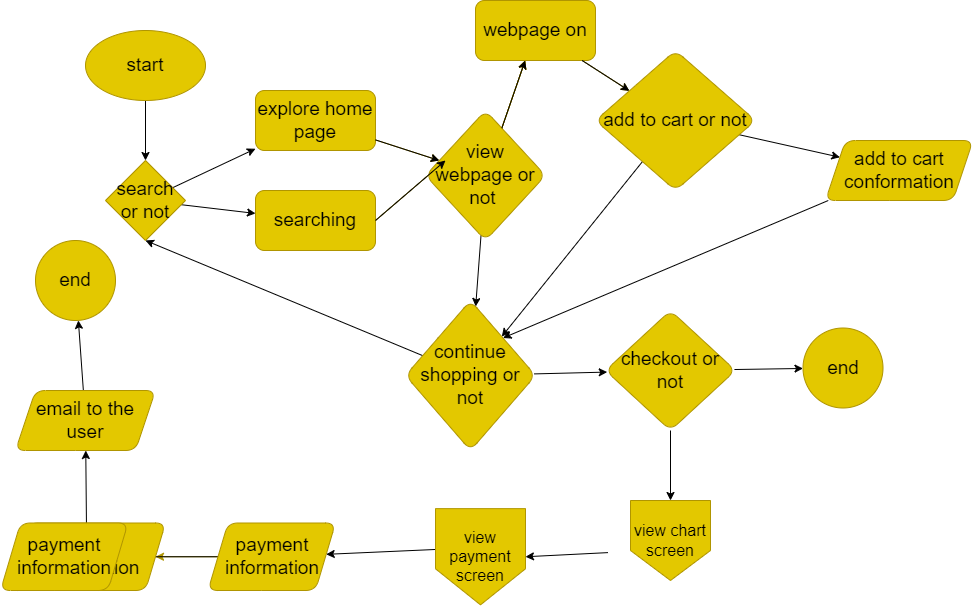

The diagram above was exported from draw.io. Its source (the exported page's mxGraphModel, read from the mxfile embedded in the PNG):
<mxGraphModel dx="1596" dy="568" grid="1" gridSize="10" guides="1" tooltips="1" connect="1" arrows="1" fold="1" page="1" pageScale="1" pageWidth="850" pageHeight="1100" math="0" shadow="0">
  <root>
    <mxCell id="0" />
    <mxCell id="1" parent="0" />
    <mxCell id="5" value="" style="edgeStyle=none;html=1;fontSize=19;" parent="1" source="2" target="3" edge="1">
      <mxGeometry relative="1" as="geometry" />
    </mxCell>
    <mxCell id="2" value="&lt;font style=&quot;font-size: 19px;&quot;&gt;start&lt;/font&gt;" style="ellipse;whiteSpace=wrap;html=1;fillColor=#e3c800;fontColor=#000000;strokeColor=#B09500;" parent="1" vertex="1">
      <mxGeometry x="70" y="50" width="120" height="70" as="geometry" />
    </mxCell>
    <mxCell id="8" value="" style="edgeStyle=none;html=1;fontSize=19;" parent="1" source="3" target="7" edge="1">
      <mxGeometry relative="1" as="geometry" />
    </mxCell>
    <mxCell id="10" value="" style="edgeStyle=none;html=1;fontSize=19;" parent="1" source="3" target="9" edge="1">
      <mxGeometry relative="1" as="geometry" />
    </mxCell>
    <mxCell id="3" value="search or not" style="rhombus;whiteSpace=wrap;html=1;fontSize=19;fillColor=#e3c800;fontColor=#000000;strokeColor=#B09500;" parent="1" vertex="1">
      <mxGeometry x="90" y="180" width="80" height="80" as="geometry" />
    </mxCell>
    <mxCell id="16" value="" style="edgeStyle=none;html=1;fontSize=19;fillColor=#e3c800;strokeColor=#B09500;" parent="1" source="7" target="15" edge="1">
      <mxGeometry relative="1" as="geometry" />
    </mxCell>
    <mxCell id="7" value="explore home page" style="rounded=1;whiteSpace=wrap;html=1;fontSize=19;fillColor=#e3c800;fontColor=#000000;strokeColor=#B09500;" parent="1" vertex="1">
      <mxGeometry x="240" y="110" width="120" height="60" as="geometry" />
    </mxCell>
    <mxCell id="17" style="edgeStyle=none;html=1;exitX=1;exitY=0.5;exitDx=0;exitDy=0;fontSize=19;fillColor=#e3c800;strokeColor=#B09500;" parent="1" source="9" edge="1">
      <mxGeometry relative="1" as="geometry">
        <mxPoint x="430" y="180" as="targetPoint" />
      </mxGeometry>
    </mxCell>
    <mxCell id="9" value="searching" style="rounded=1;whiteSpace=wrap;html=1;fontSize=19;fillColor=#e3c800;fontColor=#000000;strokeColor=#B09500;" parent="1" vertex="1">
      <mxGeometry x="240" y="210" width="120" height="60" as="geometry" />
    </mxCell>
    <mxCell id="27" value="" style="edgeStyle=none;html=1;fontSize=19;fillColor=#e3c800;strokeColor=#B09500;" parent="1" source="15" target="26" edge="1">
      <mxGeometry relative="1" as="geometry" />
    </mxCell>
    <mxCell id="33" value="" style="edgeStyle=none;html=1;fontSize=19;fillColor=#e3c800;strokeColor=#B09500;" parent="1" source="15" target="26" edge="1">
      <mxGeometry relative="1" as="geometry" />
    </mxCell>
    <mxCell id="34" value="" style="edgeStyle=none;html=1;fontSize=19;fillColor=#e3c800;strokeColor=#B09500;" parent="1" source="15" target="26" edge="1">
      <mxGeometry relative="1" as="geometry" />
    </mxCell>
    <mxCell id="36" value="" style="edgeStyle=none;html=1;fontSize=19;" parent="1" source="15" target="35" edge="1">
      <mxGeometry relative="1" as="geometry" />
    </mxCell>
    <mxCell id="15" value="view webpage or not&amp;nbsp;" style="rhombus;whiteSpace=wrap;html=1;fontSize=19;rounded=1;fillColor=#e3c800;fontColor=#000000;strokeColor=#B09500;" parent="1" vertex="1">
      <mxGeometry x="410" y="130" width="120" height="130" as="geometry" />
    </mxCell>
    <mxCell id="21" value="" style="edgeStyle=none;html=1;fontSize=19;" parent="1" source="18" target="20" edge="1">
      <mxGeometry relative="1" as="geometry" />
    </mxCell>
    <mxCell id="63" style="edgeStyle=none;html=1;" edge="1" parent="1" source="18" target="35">
      <mxGeometry relative="1" as="geometry" />
    </mxCell>
    <mxCell id="18" value="add to cart or not" style="rhombus;whiteSpace=wrap;html=1;fontSize=19;rounded=1;fillColor=#e3c800;fontColor=#000000;strokeColor=#B09500;" parent="1" vertex="1">
      <mxGeometry x="580" y="70" width="160" height="140" as="geometry" />
    </mxCell>
    <mxCell id="64" style="edgeStyle=none;html=1;entryX=1;entryY=0;entryDx=0;entryDy=0;" edge="1" parent="1" source="20" target="35">
      <mxGeometry relative="1" as="geometry" />
    </mxCell>
    <mxCell id="20" value="add to cart conformation" style="shape=parallelogram;perimeter=parallelogramPerimeter;whiteSpace=wrap;html=1;fixedSize=1;fontSize=19;rounded=1;fillColor=#e3c800;fontColor=#000000;strokeColor=#B09500;" parent="1" vertex="1">
      <mxGeometry x="810" y="160" width="147.5" height="60" as="geometry" />
    </mxCell>
    <mxCell id="28" value="" style="edgeStyle=none;html=1;fontSize=19;fillColor=#e3c800;strokeColor=#B09500;" parent="1" source="26" target="18" edge="1">
      <mxGeometry relative="1" as="geometry" />
    </mxCell>
    <mxCell id="26" value="webpage on" style="whiteSpace=wrap;html=1;fontSize=19;rounded=1;fillColor=#e3c800;fontColor=#000000;strokeColor=#B09500;" parent="1" vertex="1">
      <mxGeometry x="460" y="20" width="120" height="60" as="geometry" />
    </mxCell>
    <mxCell id="37" style="edgeStyle=none;html=1;entryX=0.5;entryY=1;entryDx=0;entryDy=0;fontSize=19;" parent="1" source="35" target="3" edge="1">
      <mxGeometry relative="1" as="geometry" />
    </mxCell>
    <mxCell id="39" value="" style="edgeStyle=none;html=1;fontSize=19;" parent="1" source="35" target="38" edge="1">
      <mxGeometry relative="1" as="geometry" />
    </mxCell>
    <mxCell id="35" value="continue shopping or not" style="rhombus;whiteSpace=wrap;html=1;fontSize=19;rounded=1;fillColor=#e3c800;fontColor=#000000;strokeColor=#B09500;" parent="1" vertex="1">
      <mxGeometry x="390" y="320" width="130" height="150" as="geometry" />
    </mxCell>
    <mxCell id="41" value="" style="edgeStyle=none;html=1;fontSize=19;" parent="1" source="38" target="40" edge="1">
      <mxGeometry relative="1" as="geometry" />
    </mxCell>
    <mxCell id="67" value="" style="edgeStyle=none;html=1;" edge="1" parent="1" source="38" target="66">
      <mxGeometry relative="1" as="geometry" />
    </mxCell>
    <mxCell id="38" value="checkout or not" style="rhombus;whiteSpace=wrap;html=1;fontSize=19;rounded=1;fillColor=#e3c800;fontColor=#000000;strokeColor=#B09500;" parent="1" vertex="1">
      <mxGeometry x="590" y="330" width="130" height="120" as="geometry" />
    </mxCell>
    <mxCell id="40" value="end" style="ellipse;whiteSpace=wrap;html=1;fontSize=19;rounded=1;fillColor=#e3c800;fontColor=#000000;strokeColor=#B09500;" parent="1" vertex="1">
      <mxGeometry x="787.5" y="347.5" width="80" height="80" as="geometry" />
    </mxCell>
    <mxCell id="47" value="" style="edgeStyle=none;html=1;fontSize=19;entryX=1;entryY=0.5;entryDx=0;entryDy=0;" parent="1" target="68" edge="1">
      <mxGeometry relative="1" as="geometry">
        <mxPoint x="592.5" y="572.1078431372548" as="sourcePoint" />
        <mxPoint x="520" y="572" as="targetPoint" />
      </mxGeometry>
    </mxCell>
    <mxCell id="49" value="" style="edgeStyle=none;html=1;fontSize=19;exitX=0.009;exitY=0.424;exitDx=0;exitDy=0;exitPerimeter=0;" parent="1" source="68" target="48" edge="1">
      <mxGeometry relative="1" as="geometry">
        <mxPoint x="392.5" y="572.9268292682927" as="sourcePoint" />
      </mxGeometry>
    </mxCell>
    <mxCell id="51" value="" style="edgeStyle=none;html=1;fontSize=19;fillColor=#e3c800;strokeColor=#B09500;" parent="1" source="48" target="50" edge="1">
      <mxGeometry relative="1" as="geometry" />
    </mxCell>
    <mxCell id="62" value="" style="edgeStyle=none;html=1;fontSize=19;" parent="1" source="48" target="61" edge="1">
      <mxGeometry relative="1" as="geometry" />
    </mxCell>
    <mxCell id="48" value="payment information" style="shape=parallelogram;perimeter=parallelogramPerimeter;whiteSpace=wrap;html=1;fixedSize=1;fontSize=19;rounded=1;fillColor=#e3c800;fontColor=#000000;strokeColor=#B09500;" parent="1" vertex="1">
      <mxGeometry x="192.5" y="542.5" width="127.5" height="67.5" as="geometry" />
    </mxCell>
    <mxCell id="53" value="" style="edgeStyle=none;html=1;fontSize=19;" parent="1" source="50" target="52" edge="1">
      <mxGeometry relative="1" as="geometry" />
    </mxCell>
    <mxCell id="50" value="order conformation&amp;nbsp;" style="shape=parallelogram;perimeter=parallelogramPerimeter;whiteSpace=wrap;html=1;fixedSize=1;fontSize=19;rounded=1;fillColor=#e3c800;fontColor=#000000;strokeColor=#B09500;" parent="1" vertex="1">
      <mxGeometry x="-7.5" y="542.5" width="157.5" height="67.5" as="geometry" />
    </mxCell>
    <mxCell id="55" value="" style="edgeStyle=none;html=1;fontSize=19;" parent="1" source="52" target="54" edge="1">
      <mxGeometry relative="1" as="geometry" />
    </mxCell>
    <mxCell id="52" value="email to the user" style="shape=parallelogram;perimeter=parallelogramPerimeter;whiteSpace=wrap;html=1;fixedSize=1;fontSize=19;rounded=1;fillColor=#e3c800;fontColor=#000000;strokeColor=#B09500;" parent="1" vertex="1">
      <mxGeometry y="410" width="140" height="60" as="geometry" />
    </mxCell>
    <mxCell id="54" value="end" style="ellipse;whiteSpace=wrap;html=1;fontSize=19;rounded=1;fillColor=#e3c800;fontColor=#000000;strokeColor=#B09500;" parent="1" vertex="1">
      <mxGeometry x="20" y="260" width="80" height="80" as="geometry" />
    </mxCell>
    <mxCell id="57" style="edgeStyle=none;html=1;exitX=1;exitY=0.5;exitDx=0;exitDy=0;fontSize=19;" parent="1" edge="1">
      <mxGeometry relative="1" as="geometry">
        <mxPoint x="360" y="240" as="sourcePoint" />
        <mxPoint x="430" y="180" as="targetPoint" />
      </mxGeometry>
    </mxCell>
    <mxCell id="58" value="" style="edgeStyle=none;html=1;fontSize=19;" parent="1" edge="1">
      <mxGeometry relative="1" as="geometry">
        <mxPoint x="360" y="159.4117647058822" as="sourcePoint" />
        <mxPoint x="423.79790940766543" y="180.05226480836234" as="targetPoint" />
      </mxGeometry>
    </mxCell>
    <mxCell id="59" value="" style="edgeStyle=none;html=1;fontSize=19;" parent="1" edge="1">
      <mxGeometry relative="1" as="geometry">
        <mxPoint x="486.31799163179903" y="147.6778242677824" as="sourcePoint" />
        <mxPoint x="509.655172413793" y="80" as="targetPoint" />
      </mxGeometry>
    </mxCell>
    <mxCell id="60" value="" style="edgeStyle=none;html=1;fontSize=19;" parent="1" edge="1">
      <mxGeometry relative="1" as="geometry">
        <mxPoint x="566.6666666666665" y="80" as="sourcePoint" />
        <mxPoint x="613.8823529411766" y="110.35294117647061" as="targetPoint" />
      </mxGeometry>
    </mxCell>
    <mxCell id="61" value="payment information" style="shape=parallelogram;perimeter=parallelogramPerimeter;whiteSpace=wrap;html=1;fixedSize=1;fontSize=19;rounded=1;fillColor=#e3c800;fontColor=#000000;strokeColor=#B09500;" parent="1" vertex="1">
      <mxGeometry x="-15" y="542.5" width="127.5" height="67.5" as="geometry" />
    </mxCell>
    <mxCell id="66" value="&lt;font style=&quot;font-size: 16px;&quot;&gt;view chart screen&lt;/font&gt;" style="shape=offPageConnector;whiteSpace=wrap;html=1;fillColor=#e3c800;fontColor=#000000;strokeColor=#B09500;" vertex="1" parent="1">
      <mxGeometry x="615" y="520" width="80" height="80" as="geometry" />
    </mxCell>
    <mxCell id="68" value="view payment screen" style="shape=offPageConnector;whiteSpace=wrap;html=1;fontSize=16;fillColor=#e3c800;fontColor=#000000;strokeColor=#B09500;" vertex="1" parent="1">
      <mxGeometry x="420" y="528.13" width="90" height="96.25" as="geometry" />
    </mxCell>
  </root>
</mxGraphModel>